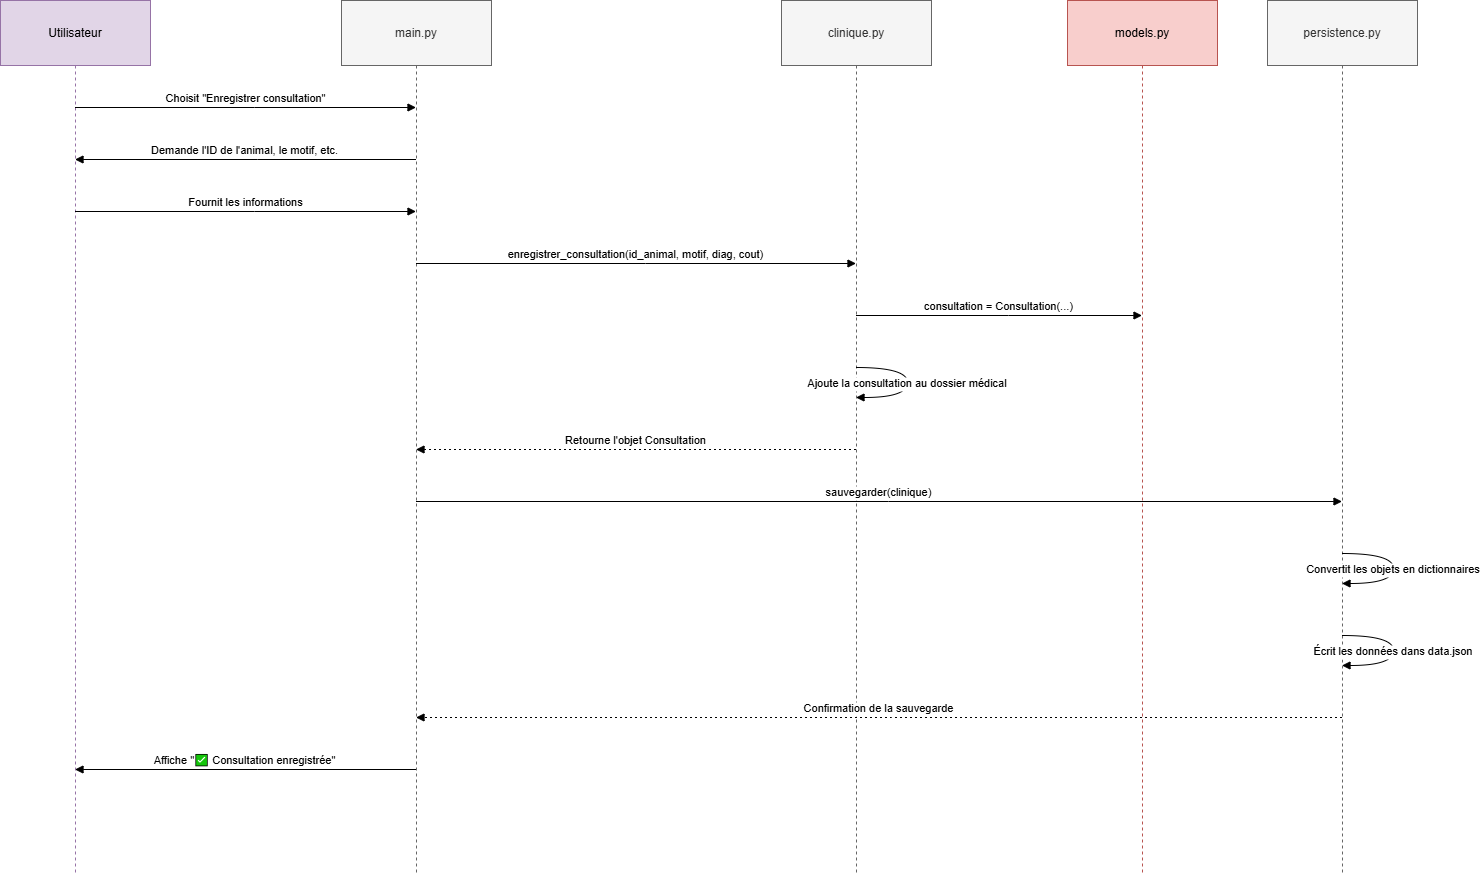

The diagram above was exported from draw.io. Its source (the exported page's mxGraphModel, read from the mxfile embedded in the PNG):
<mxGraphModel dx="1090" dy="653" grid="1" gridSize="10" guides="1" tooltips="1" connect="1" arrows="1" fold="1" page="1" pageScale="1" pageWidth="827" pageHeight="1169" math="0" shadow="0">
  <root>
    <mxCell id="0" />
    <mxCell id="1" parent="0" />
    <mxCell id="T8fg3SQCpdTOUsUqYDFT-1" value="Utilisateur" style="shape=umlLifeline;perimeter=lifelinePerimeter;whiteSpace=wrap;container=1;dropTarget=0;collapsible=0;recursiveResize=0;outlineConnect=0;portConstraint=eastwest;newEdgeStyle={&quot;edgeStyle&quot;:&quot;elbowEdgeStyle&quot;,&quot;elbow&quot;:&quot;vertical&quot;,&quot;curved&quot;:0,&quot;rounded&quot;:0};size=65;fillColor=#e1d5e7;strokeColor=#9673a6;" vertex="1" parent="1">
      <mxGeometry x="20" y="20" width="150" height="874" as="geometry" />
    </mxCell>
    <mxCell id="T8fg3SQCpdTOUsUqYDFT-2" value="main.py" style="shape=umlLifeline;perimeter=lifelinePerimeter;whiteSpace=wrap;container=1;dropTarget=0;collapsible=0;recursiveResize=0;outlineConnect=0;portConstraint=eastwest;newEdgeStyle={&quot;edgeStyle&quot;:&quot;elbowEdgeStyle&quot;,&quot;elbow&quot;:&quot;vertical&quot;,&quot;curved&quot;:0,&quot;rounded&quot;:0};size=65;fillColor=#f5f5f5;strokeColor=#666666;fontColor=#333333;" vertex="1" parent="1">
      <mxGeometry x="361" y="20" width="150" height="874" as="geometry" />
    </mxCell>
    <mxCell id="T8fg3SQCpdTOUsUqYDFT-3" value="clinique.py" style="shape=umlLifeline;perimeter=lifelinePerimeter;whiteSpace=wrap;container=1;dropTarget=0;collapsible=0;recursiveResize=0;outlineConnect=0;portConstraint=eastwest;newEdgeStyle={&quot;edgeStyle&quot;:&quot;elbowEdgeStyle&quot;,&quot;elbow&quot;:&quot;vertical&quot;,&quot;curved&quot;:0,&quot;rounded&quot;:0};size=65;fillColor=#f5f5f5;strokeColor=#666666;fontColor=#333333;" vertex="1" parent="1">
      <mxGeometry x="801" y="20" width="150" height="874" as="geometry" />
    </mxCell>
    <mxCell id="T8fg3SQCpdTOUsUqYDFT-4" value="models.py" style="shape=umlLifeline;perimeter=lifelinePerimeter;whiteSpace=wrap;container=1;dropTarget=0;collapsible=0;recursiveResize=0;outlineConnect=0;portConstraint=eastwest;newEdgeStyle={&quot;edgeStyle&quot;:&quot;elbowEdgeStyle&quot;,&quot;elbow&quot;:&quot;vertical&quot;,&quot;curved&quot;:0,&quot;rounded&quot;:0};size=65;fillColor=#f8cecc;strokeColor=#b85450;" vertex="1" parent="1">
      <mxGeometry x="1087" y="20" width="150" height="874" as="geometry" />
    </mxCell>
    <mxCell id="T8fg3SQCpdTOUsUqYDFT-5" value="persistence.py" style="shape=umlLifeline;perimeter=lifelinePerimeter;whiteSpace=wrap;container=1;dropTarget=0;collapsible=0;recursiveResize=0;outlineConnect=0;portConstraint=eastwest;newEdgeStyle={&quot;edgeStyle&quot;:&quot;elbowEdgeStyle&quot;,&quot;elbow&quot;:&quot;vertical&quot;,&quot;curved&quot;:0,&quot;rounded&quot;:0};size=65;fillColor=#f5f5f5;strokeColor=#666666;fontColor=#333333;" vertex="1" parent="1">
      <mxGeometry x="1287" y="20" width="150" height="874" as="geometry" />
    </mxCell>
    <mxCell id="T8fg3SQCpdTOUsUqYDFT-6" value="Choisit &quot;Enregistrer consultation&quot;" style="verticalAlign=bottom;edgeStyle=elbowEdgeStyle;elbow=vertical;curved=0;rounded=0;endArrow=block;" edge="1" parent="1" source="T8fg3SQCpdTOUsUqYDFT-1" target="T8fg3SQCpdTOUsUqYDFT-2">
      <mxGeometry relative="1" as="geometry">
        <Array as="points">
          <mxPoint x="274" y="127" />
        </Array>
      </mxGeometry>
    </mxCell>
    <mxCell id="T8fg3SQCpdTOUsUqYDFT-7" value="Demande l'ID de l'animal, le motif, etc." style="verticalAlign=bottom;edgeStyle=elbowEdgeStyle;elbow=vertical;curved=0;rounded=0;endArrow=block;" edge="1" parent="1" source="T8fg3SQCpdTOUsUqYDFT-2" target="T8fg3SQCpdTOUsUqYDFT-1">
      <mxGeometry relative="1" as="geometry">
        <Array as="points">
          <mxPoint x="277" y="179" />
        </Array>
      </mxGeometry>
    </mxCell>
    <mxCell id="T8fg3SQCpdTOUsUqYDFT-8" value="Fournit les informations" style="verticalAlign=bottom;edgeStyle=elbowEdgeStyle;elbow=vertical;curved=0;rounded=0;endArrow=block;" edge="1" parent="1" source="T8fg3SQCpdTOUsUqYDFT-1" target="T8fg3SQCpdTOUsUqYDFT-2">
      <mxGeometry relative="1" as="geometry">
        <Array as="points">
          <mxPoint x="274" y="231" />
        </Array>
      </mxGeometry>
    </mxCell>
    <mxCell id="T8fg3SQCpdTOUsUqYDFT-9" value="enregistrer_consultation(id_animal, motif, diag, cout)" style="verticalAlign=bottom;edgeStyle=elbowEdgeStyle;elbow=vertical;curved=0;rounded=0;endArrow=block;" edge="1" parent="1" source="T8fg3SQCpdTOUsUqYDFT-2" target="T8fg3SQCpdTOUsUqYDFT-3">
      <mxGeometry relative="1" as="geometry">
        <Array as="points">
          <mxPoint x="665" y="283" />
        </Array>
      </mxGeometry>
    </mxCell>
    <mxCell id="T8fg3SQCpdTOUsUqYDFT-10" value="consultation = Consultation(...)" style="verticalAlign=bottom;edgeStyle=elbowEdgeStyle;elbow=vertical;curved=0;rounded=0;endArrow=block;" edge="1" parent="1" source="T8fg3SQCpdTOUsUqYDFT-3" target="T8fg3SQCpdTOUsUqYDFT-4">
      <mxGeometry relative="1" as="geometry">
        <Array as="points">
          <mxPoint x="1028" y="335" />
        </Array>
      </mxGeometry>
    </mxCell>
    <mxCell id="T8fg3SQCpdTOUsUqYDFT-11" value="Ajoute la consultation au dossier médical" style="curved=1;endArrow=block;rounded=0;" edge="1" parent="1" source="T8fg3SQCpdTOUsUqYDFT-3" target="T8fg3SQCpdTOUsUqYDFT-3">
      <mxGeometry relative="1" as="geometry">
        <Array as="points">
          <mxPoint x="927" y="387" />
          <mxPoint x="927" y="417" />
        </Array>
      </mxGeometry>
    </mxCell>
    <mxCell id="T8fg3SQCpdTOUsUqYDFT-12" value="Retourne l'objet Consultation" style="verticalAlign=bottom;edgeStyle=elbowEdgeStyle;elbow=vertical;curved=0;rounded=0;dashed=1;dashPattern=2 3;endArrow=block;" edge="1" parent="1" source="T8fg3SQCpdTOUsUqYDFT-3" target="T8fg3SQCpdTOUsUqYDFT-2">
      <mxGeometry relative="1" as="geometry">
        <Array as="points">
          <mxPoint x="668" y="469" />
        </Array>
      </mxGeometry>
    </mxCell>
    <mxCell id="T8fg3SQCpdTOUsUqYDFT-13" value="sauvegarder(clinique)" style="verticalAlign=bottom;edgeStyle=elbowEdgeStyle;elbow=vertical;curved=0;rounded=0;endArrow=block;" edge="1" parent="1" source="T8fg3SQCpdTOUsUqYDFT-2" target="T8fg3SQCpdTOUsUqYDFT-5">
      <mxGeometry relative="1" as="geometry">
        <Array as="points">
          <mxPoint x="908" y="521" />
        </Array>
      </mxGeometry>
    </mxCell>
    <mxCell id="T8fg3SQCpdTOUsUqYDFT-14" value="Convertit les objets en dictionnaires" style="curved=1;endArrow=block;rounded=0;" edge="1" parent="1" source="T8fg3SQCpdTOUsUqYDFT-5" target="T8fg3SQCpdTOUsUqYDFT-5">
      <mxGeometry relative="1" as="geometry">
        <Array as="points">
          <mxPoint x="1413" y="573" />
          <mxPoint x="1413" y="603" />
        </Array>
      </mxGeometry>
    </mxCell>
    <mxCell id="T8fg3SQCpdTOUsUqYDFT-15" value="Écrit les données dans data.json" style="curved=1;endArrow=block;rounded=0;" edge="1" parent="1" source="T8fg3SQCpdTOUsUqYDFT-5" target="T8fg3SQCpdTOUsUqYDFT-5">
      <mxGeometry relative="1" as="geometry">
        <Array as="points">
          <mxPoint x="1413" y="655" />
          <mxPoint x="1413" y="685" />
        </Array>
      </mxGeometry>
    </mxCell>
    <mxCell id="T8fg3SQCpdTOUsUqYDFT-16" value="Confirmation de la sauvegarde" style="verticalAlign=bottom;edgeStyle=elbowEdgeStyle;elbow=vertical;curved=0;rounded=0;dashed=1;dashPattern=2 3;endArrow=block;" edge="1" parent="1" source="T8fg3SQCpdTOUsUqYDFT-5" target="T8fg3SQCpdTOUsUqYDFT-2">
      <mxGeometry relative="1" as="geometry">
        <Array as="points">
          <mxPoint x="911" y="737" />
        </Array>
      </mxGeometry>
    </mxCell>
    <mxCell id="T8fg3SQCpdTOUsUqYDFT-17" value="Affiche &quot;✅ Consultation enregistrée&quot;" style="verticalAlign=bottom;edgeStyle=elbowEdgeStyle;elbow=vertical;curved=0;rounded=0;endArrow=block;" edge="1" parent="1" source="T8fg3SQCpdTOUsUqYDFT-2" target="T8fg3SQCpdTOUsUqYDFT-1">
      <mxGeometry relative="1" as="geometry">
        <Array as="points">
          <mxPoint x="277" y="789" />
        </Array>
      </mxGeometry>
    </mxCell>
  </root>
</mxGraphModel>